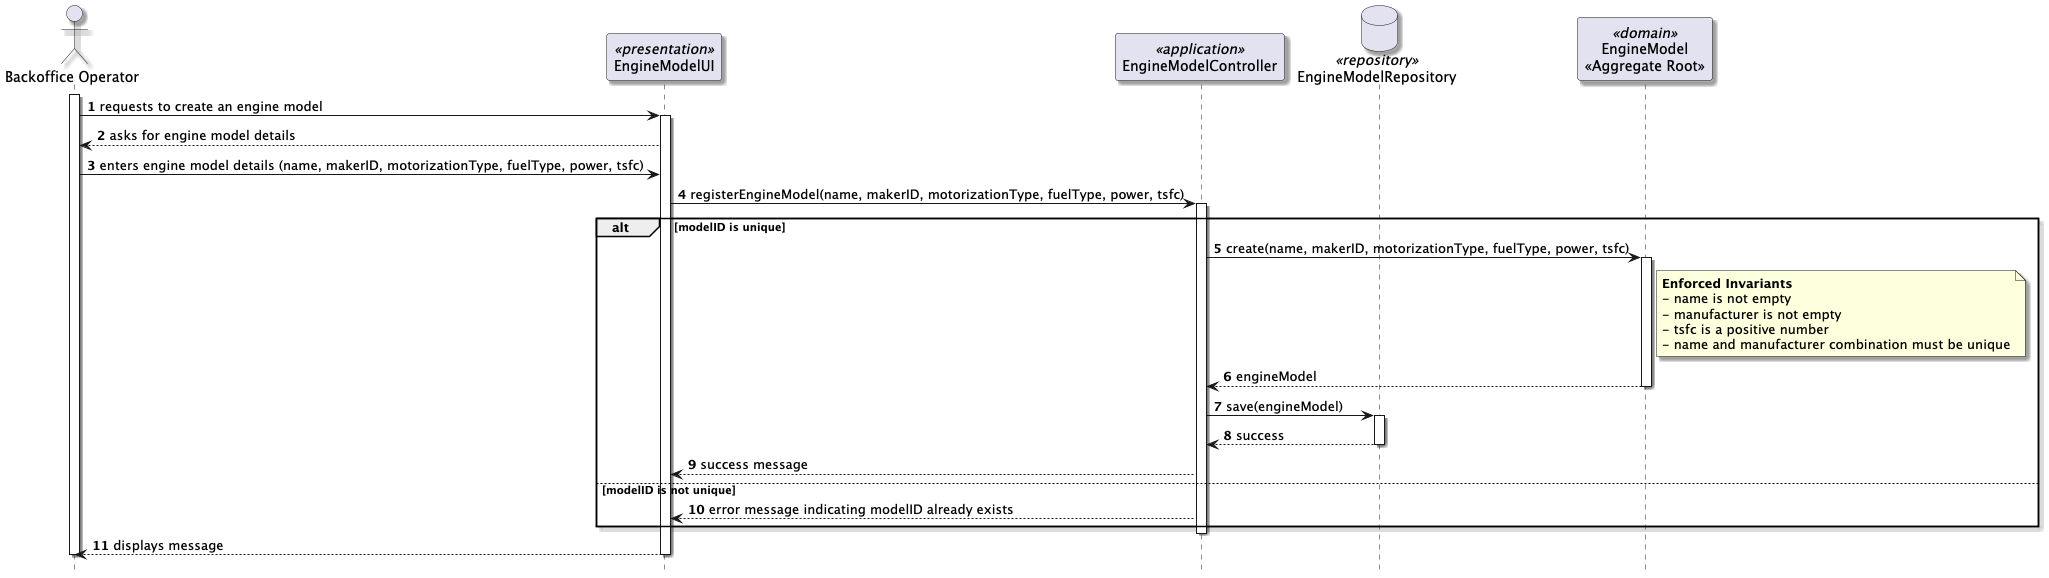

The diagram above was rendered by PlantUML. Its source (embedded in the PNG):
@startuml "registerEngineModel_SD"

skinparam packageStyle rectangle
skinparam shadowing true

hide footbox
autonumber

actor "Backoffice Operator" as User
participant "EngineModelUI" as UI <<presentation>>
participant "EngineModelController" as Controller <<application>>
database "EngineModelRepository" as Repo <<repository>>
participant "EngineModel\n<<Aggregate Root>>" as EngineModel <<domain>>

activate User

    User -> UI : requests to create an engine model
    activate UI
        UI --> User : asks for engine model details
        User -> UI : enters engine model details (name, makerID, motorizationType, fuelType, power, tsfc)

        UI -> Controller : registerEngineModel(name, makerID, motorizationType, fuelType, power, tsfc)
        activate Controller

            alt modelID is unique
                Controller -> EngineModel : create(name, makerID, motorizationType, fuelType, power, tsfc)
                Note right of EngineModel: **Enforced Invariants**\n- name is not empty\n- manufacturer is not empty\n- tsfc is a positive number\n- name and manufacturer combination must be unique
                activate EngineModel
                    EngineModel --> Controller : engineModel
                deactivate EngineModel

                Controller -> Repo : save(engineModel)
                activate Repo
                    Repo --> Controller : success
                deactivate Repo

                Controller --> UI : success message
            else modelID is not unique
                Controller --> UI : error message indicating modelID already exists
            end

        deactivate Controller

        UI --> User : displays message
    deactivate UI

deactivate User

@enduml